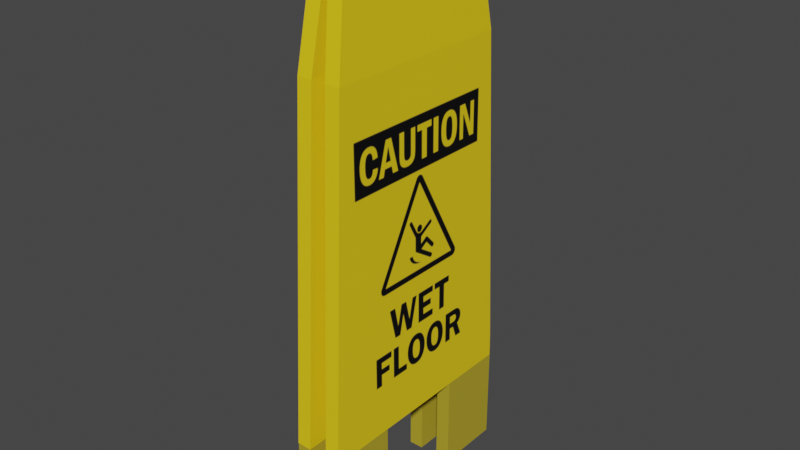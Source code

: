 # Source: WetFloorSign.blend  (saved by Blender 3.5.10; exported with 4.5.12 LTS)
import bpy
from mathutils import Matrix  # noqa: F401  (used for matrix-valued properties, if any)

bpy.ops.wm.read_factory_settings(use_empty=True)
scene = bpy.context.scene
scene.name = 'Scene'

# ---- collections
col_wet_floor_sign = bpy.data.collections.new('Wet Floor Sign'); scene.collection.children.link(col_wet_floor_sign)
col_legs = bpy.data.collections.new('Legs'); scene.collection.children.link(col_legs)

# ---- images (referenced by path relative to the original .blend; pixels are not part of the script)
import os
ASSET_DIR = os.environ.get("B2B_ASSET_DIR", "")  # directory of the original .blend (textures are referenced by path, not embedded)
HERE = os.path.dirname(os.path.abspath(__file__))  # packed textures are extracted next to this script under _unpacked/

def load_image(name, relpath, width, height, colorspace="sRGB"):
    """Load a texture the original file referenced (path relative to the .blend, or extracted next to this script)."""
    p = next((c for c in (os.path.join(HERE, relpath), os.path.join(ASSET_DIR, relpath)) if relpath and os.path.exists(c)), "")
    if p:
        img = bpy.data.images.load(p, check_existing=True)
        img.name = name
    else:  # same state as the original file: an image datablock whose file is absent (Cycles renders it pink)
        img = bpy.data.images.new(name, width, height)
        img.source = "FILE"
        img.filepath = "//" + (relpath or name)
    img.colorspace_settings.name = colorspace
    return img
img_uv_test = load_image('UV Test', '', 1024, 1024, 'sRGB')
img_wetfloorsign_textured_png = load_image('WetFloorSign_Textured.png', '_unpacked/WetFloorSign_Textured.33a0b89d.png', 1024, 1024, 'sRGB')

# ---- materials (node trees are filled in below, after node groups)
mat_sign_lighttone = bpy.data.materials.new('Sign_LightTone')
mat_sign_lighttone.alpha_threshold = 0.0
mat_sign_lighttone.use_transparent_shadow = False
mat_sign_lighttone.roughness = 0.5
mat_sign_lighttone.line_color = (0.0, 0.0, 0.0, 1.0)
mat_sign_darktone = bpy.data.materials.new('Sign_DarkTone')
mat_sign_darktone.alpha_threshold = 0.0
mat_sign_darktone.use_transparent_shadow = False
mat_sign_darktone.roughness = 0.5
mat_sign_darktone.line_color = (0.0, 0.0, 0.0, 1.0)

# ---- material node trees
mat_sign_lighttone.use_nodes = True; mat_sign_lighttone.node_tree.nodes.clear()
_N = mat_sign_lighttone.node_tree.nodes; _L = mat_sign_lighttone.node_tree.links
n0 = _N.new('ShaderNodeOutputMaterial'); n0.name = 'Material Output'; n0.location = (300, 300)
n1 = _N.new('ShaderNodeTexImage'); n1.name = 'Image Texture'; n1.location = (-288, 300)
n1.image = img_uv_test
n2 = _N.new('ShaderNodeBsdfPrincipled'); n2.name = 'Principled BSDF'; n2.location = (10, 300)
n2.distribution = 'GGX'
n2.subsurface_method = 'RANDOM_WALK_SKIN'
n2.inputs[3].default_value = 1.45
n2.inputs[27].default_value = (0.0, 0.0, 0.0, 1.0)
n2.inputs[28].default_value = 1.0
n3 = _N.new('ShaderNodeTexImage'); n3.name = 'Image Texture.001'; n3.location = (-292, 29)
n3.image = img_wetfloorsign_textured_png
_L.new(n2.outputs[0], n0.inputs[0])
_L.new(n3.outputs[0], n2.inputs[0])
n0.is_active_output = True
mat_sign_darktone.use_nodes = True; mat_sign_darktone.node_tree.nodes.clear()
_N = mat_sign_darktone.node_tree.nodes; _L = mat_sign_darktone.node_tree.links
n0 = _N.new('ShaderNodeOutputMaterial'); n0.name = 'Material Output'; n0.location = (300, 300)
n1 = _N.new('ShaderNodeTexImage'); n1.name = 'Image Texture'; n1.location = (-272, 299)
n1.image = img_uv_test
n2 = _N.new('ShaderNodeBsdfPrincipled'); n2.name = 'Principled BSDF'; n2.location = (10, 300)
n2.distribution = 'GGX'
n2.subsurface_method = 'RANDOM_WALK_SKIN'
n2.inputs[0].default_value = (0.4731, 0.3643, 0.02515, 1.0)
n2.inputs[3].default_value = 1.45
n2.inputs[27].default_value = (0.0, 0.0, 0.0, 1.0)
n2.inputs[28].default_value = 1.0
_L.new(n2.outputs[0], n0.inputs[0])
n0.is_active_output = True

# ---- world
world_world = bpy.data.worlds.new('World'); scene.world = world_world
world_world.use_nodes = True; world_world.node_tree.nodes.clear()
_N = world_world.node_tree.nodes; _L = world_world.node_tree.links
n0 = _N.new('ShaderNodeOutputWorld'); n0.name = 'World Output'; n0.location = (300, 300)
n1 = _N.new('ShaderNodeBackground'); n1.name = 'Background'; n1.location = (10, 300)
n1.inputs[0].default_value = (0.05088, 0.05088, 0.05088, 1.0)
_L.new(n1.outputs[0], n0.inputs[0])
n0.is_active_output = True
world_world.color = (0.05088, 0.05088, 0.05088)
world_world.use_sun_shadow = False
world_world.sun_shadow_jitter_overblur = 0.0

# ---- meshes
me_cube = bpy.data.meshes.new('Cube')
me_cube.from_pydata([(-0.03215, 0.3683, 2.441), (-0.03215, -0.3683, 2.441), (0.03215, 0.3683, 2.441), (0.03215, -0.3683, 2.441), (-0.01142, 0.4187, 2.108), (0.05288, -0.4187, 2.108), (-0.01142, -0.4187, 2.108), (0.05288, 0.4187, 2.108), (-0.001054, 0.491, 0.6229), (0.06324, -0.491, 0.6229), (-0.001054, -0.491, 0.6229), (0.06324, 0.491, 0.6229)], [], [(6, 5, 3, 1), (7, 4, 0, 2), (4, 6, 1, 0), (1, 3, 2, 0), (5, 7, 2, 3), (11, 8, 4, 7), (10, 9, 5, 6), (10, 8, 11, 9), (9, 11, 7, 5), (6, 4, 8, 10)])
_uv = me_cube.uv_layers.new(name='UVMap')
_uv.uv.foreach_set('vector', [0.8931, 0.09267, 0.8754, 0.09297, 0.8795, 0.0003017, 0.8972, 0.0, 0.8318, 0.4083, 0.8495, 0.4086, 0.8536, 0.5013, 0.8359, 0.501, 0.2899, 0.4082, 0.5202, 0.4082, 0.5063, 0.5, 0.3037, 0.5, 0.8631, 0.7038, 0.8454, 0.7038, 0.8454, 0.5013, 0.8631, 0.5013, 0.01986, 0.9082, 0.2501, 0.9082, 0.2363, 1.0, 0.03373, 1.0, 0.8359, 0.0, 0.8536, 0.0003017, 0.8495, 0.4086, 0.8318, 0.4083, 0.8972, 0.501, 0.8795, 0.5013, 0.8754, 0.09297, 0.8931, 0.09267, 0.81, 0.7713, 0.81, 0.5013, 0.8277, 0.5013, 0.8277, 0.7713, 0.0, 0.5, 0.27, 0.5, 0.2501, 0.9082, 0.01986, 0.9082, 0.5202, 0.4082, 0.2899, 0.4082, 0.27, 0.0, 0.54, 3.278e-08])
me_cube.materials.append(mat_sign_lighttone)
me_cube.use_mirror_vertex_groups = False
me_cube.update()
me_cube_001 = bpy.data.meshes.new('Cube.001')
me_cube_001.from_pydata([(0.03223, -0.4041, 2.441), (0.03223, -0.4041, 2.622), (0.03223, 0.4041, 2.441), (0.03223, 0.4041, 2.622), (-0.1157, -0.4041, 2.441), (-0.1157, -0.4041, 2.622), (-0.1157, 0.4041, 2.441), (-0.1157, 0.4041, 2.622), (0.03223, 0.2604, 2.441), (0.03223, -0.2604, 2.441), (0.03223, -0.4041, 2.501), (0.03223, -0.4041, 2.561), (0.03223, -0.2604, 2.622), (0.03223, 0.2604, 2.622), (0.03223, 0.4041, 2.561), (0.03223, 0.4041, 2.501), (-0.1157, 0.4041, 2.561), (-0.1157, 0.4041, 2.501), (-0.1157, -0.2604, 2.441), (-0.1157, 0.2604, 2.441), (-0.1157, 0.2604, 2.622), (-0.1157, -0.2604, 2.622), (-0.1157, -0.4041, 2.561), (-0.1157, -0.4041, 2.501), (-0.1157, 0.2604, 2.501), (-0.1157, -0.2604, 2.501), (-0.1157, 0.2604, 2.561), (-0.1157, -0.2604, 2.561), (0.03223, -0.2604, 2.501), (0.03223, 0.2604, 2.501), (0.03223, -0.2604, 2.561), (0.03223, 0.2604, 2.561)], [], [(31, 14, 3, 13), (14, 16, 7, 3), (27, 22, 5, 21), (22, 11, 1, 5), (9, 0, 4, 18), (21, 5, 1, 12), (7, 20, 13, 3), (20, 21, 12, 13), (2, 8, 19, 6), (8, 9, 18, 19), (4, 0, 10, 23), (23, 10, 11, 22), (18, 4, 23, 25), (25, 23, 22, 27), (6, 19, 24, 17), (19, 18, 25, 24), (17, 24, 26, 16), (16, 26, 20, 7), (26, 27, 21, 20), (2, 6, 17, 15), (15, 17, 16, 14), (8, 2, 15, 29), (29, 15, 14, 31), (0, 9, 28, 10), (9, 8, 29, 28), (10, 28, 30, 11), (11, 30, 12, 1), (30, 31, 13, 12), (24, 25, 28, 29), (26, 31, 30, 27), (25, 27, 30, 28), (24, 29, 31, 26)])
_uv = me_cube_001.uv_layers.new(name='UVMap')
_uv.uv.foreach_set('vector', [0.2865, 0.6827, 0.2865, 0.7222, 0.27, 0.7222, 0.27, 0.6827, 0.27, 0.7553, 0.3107, 0.7553, 0.3107, 0.7718, 0.27, 0.7718, 0.3361, 0.6827, 0.3361, 0.7222, 0.3196, 0.7222, 0.3196, 0.6827, 0.3107, 0.7553, 0.3514, 0.7553, 0.3514, 0.7718, 0.3107, 0.7718, 0.4505, 0.6827, 0.4505, 0.7222, 0.4099, 0.7222, 0.4099, 0.6827, 0.4099, 0.6827, 0.4099, 0.7222, 0.3692, 0.7222, 0.3692, 0.6827, 0.4099, 0.5, 0.4099, 0.5395, 0.3692, 0.5395, 0.3692, 0.5, 0.4099, 0.5395, 0.4099, 0.6827, 0.3692, 0.6827, 0.3692, 0.5395, 0.4505, 0.5, 0.4505, 0.5395, 0.4099, 0.5395, 0.4099, 0.5, 0.4505, 0.5395, 0.4505, 0.6827, 0.4099, 0.6827, 0.4099, 0.5395, 0.3107, 0.7222, 0.3514, 0.7222, 0.3514, 0.7388, 0.3107, 0.7388, 0.3107, 0.7388, 0.3514, 0.7388, 0.3514, 0.7553, 0.3107, 0.7553, 0.3692, 0.6827, 0.3692, 0.7222, 0.3526, 0.7222, 0.3526, 0.6827, 0.3526, 0.6827, 0.3526, 0.7222, 0.3361, 0.7222, 0.3361, 0.6827, 0.3692, 0.5, 0.3692, 0.5395, 0.3526, 0.5395, 0.3526, 0.5, 0.3692, 0.5395, 0.3692, 0.6827, 0.3526, 0.6827, 0.3526, 0.5395, 0.3526, 0.5, 0.3526, 0.5395, 0.3361, 0.5395, 0.3361, 0.5, 0.3361, 0.5, 0.3361, 0.5395, 0.3196, 0.5395, 0.3196, 0.5, 0.3361, 0.5395, 0.3361, 0.6827, 0.3196, 0.6827, 0.3196, 0.5395, 0.27, 0.7222, 0.3107, 0.7222, 0.3107, 0.7388, 0.27, 0.7388, 0.27, 0.7388, 0.3107, 0.7388, 0.3107, 0.7553, 0.27, 0.7553, 0.3196, 0.6827, 0.3196, 0.7222, 0.3031, 0.7222, 0.3031, 0.6827, 0.3031, 0.6827, 0.3031, 0.7222, 0.2865, 0.7222, 0.2865, 0.6827, 0.3196, 0.5, 0.3196, 0.5395, 0.3031, 0.5395, 0.3031, 0.5, 0.3196, 0.5395, 0.3196, 0.6827, 0.3031, 0.6827, 0.3031, 0.5395, 0.3031, 0.5, 0.3031, 0.5395, 0.2865, 0.5395, 0.2865, 0.5, 0.2865, 0.5, 0.2865, 0.5395, 0.27, 0.5395, 0.27, 0.5, 0.2865, 0.5395, 0.2865, 0.6827, 0.27, 0.6827, 0.27, 0.5395, 0.8084, 0.6432, 0.8084, 0.7864, 0.7677, 0.7864, 0.7677, 0.6432, 0.7677, 0.5, 0.8084, 0.5, 0.8084, 0.6432, 0.7677, 0.6432, 0.6747, 0.7662, 0.6581, 0.7662, 0.6581, 0.7255, 0.6747, 0.7255, 0.6581, 0.7255, 0.6581, 0.7662, 0.6416, 0.7662, 0.6416, 0.7255])
me_cube_001.materials.append(mat_sign_darktone)
me_cube_001.update()
me_cube_005 = bpy.data.meshes.new('Cube.005')
me_cube_005.from_pydata([(-0.0511, -0.3683, 2.441), (-0.0511, 0.3683, 2.441), (-0.1154, -0.3683, 2.441), (-0.1154, 0.3683, 2.441), (-0.07183, -0.4187, 2.108), (-0.1361, 0.4187, 2.108), (-0.07183, 0.4187, 2.108), (-0.1361, -0.4187, 2.108), (-0.0822, -0.491, 0.6229), (-0.1465, 0.491, 0.6229), (-0.0822, 0.491, 0.6229), (-0.1465, -0.491, 0.6229)], [], [(6, 5, 3, 1), (7, 4, 0, 2), (4, 6, 1, 0), (1, 3, 2, 0), (5, 7, 2, 3), (11, 8, 4, 7), (10, 9, 5, 6), (10, 8, 11, 9), (9, 11, 7, 5), (6, 4, 8, 10)])
_uv = me_cube_005.uv_layers.new(name='UVMap')
_uv.uv.foreach_set('vector', [0.8713, 0.09267, 0.8536, 0.09297, 0.8577, 0.0003017, 0.8754, 0.0, 0.81, 0.4083, 0.8277, 0.4086, 0.8318, 0.5013, 0.8141, 0.501, 0.5599, 0.4082, 0.7902, 0.4082, 0.7763, 0.5, 0.5737, 0.5, 0.8631, 0.5013, 0.8807, 0.5013, 0.8807, 0.7038, 0.8631, 0.7038, 0.01986, 0.4082, 0.2501, 0.4082, 0.2363, 0.5, 0.03373, 0.5, 0.8141, 0.0, 0.8318, 0.0003017, 0.8277, 0.4086, 0.81, 0.4083, 0.8754, 0.501, 0.8577, 0.5013, 0.8536, 0.09297, 0.8713, 0.09267, 0.8454, 0.5013, 0.8454, 0.7713, 0.8277, 0.7713, 0.8277, 0.5013, 0.0, 0.0, 0.27, 3.278e-08, 0.2501, 0.4082, 0.01986, 0.4082, 0.7902, 0.4082, 0.5599, 0.4082, 0.54, 0.0, 0.81, 3.278e-08])
me_cube_005.materials.append(mat_sign_lighttone)
me_cube_005.use_mirror_vertex_groups = False
me_cube_005.update()
me_cube_003 = bpy.data.meshes.new('Cube.003')
me_cube_003.from_pydata([(0.06275, -0.4897, 0.2132), (0.06275, -0.4897, 0.6232), (0.06275, -0.2013, 0.2132), (0.06275, -0.2013, 0.6232), (-0.0003238, -0.4897, 0.2132), (-0.0003238, -0.4897, 0.6232), (-0.0003238, -0.2013, 0.2132), (-0.0003238, -0.2013, 0.6232)], [], [(0, 2, 3, 1), (2, 6, 7, 3), (6, 4, 5, 7), (4, 0, 1, 5), (2, 0, 4, 6), (7, 5, 1, 3)])
_uv = me_cube_003.uv_layers.new(name='UVMap')
_uv.uv.foreach_set('vector', [0.5298, 0.5, 0.6091, 0.5, 0.6091, 0.6127, 0.5298, 0.6127, 0.4679, 0.7255, 0.4852, 0.7255, 0.4852, 0.8382, 0.4679, 0.8382, 0.6884, 0.6127, 0.7677, 0.6127, 0.7677, 0.7255, 0.6884, 0.7255, 0.4505, 0.7255, 0.4679, 0.7255, 0.4679, 0.8382, 0.4505, 0.8382, 0.5896, 0.7255, 0.5896, 0.8048, 0.5723, 0.8048, 0.5723, 0.7255, 0.6069, 0.7255, 0.6069, 0.8048, 0.5896, 0.8048, 0.5896, 0.7255])
me_cube_003.materials.append(mat_sign_darktone)
me_cube_003.update()
me_cube_004 = bpy.data.meshes.new('Cube.004')
me_cube_004.from_pydata([(0.06275, 0.2002, 0.2132), (0.06275, 0.2002, 0.6232), (0.06275, 0.4886, 0.2132), (0.06275, 0.4886, 0.6232), (-0.0003238, 0.2002, 0.2132), (-0.0003238, 0.2002, 0.6232), (-0.0003238, 0.4886, 0.2132), (-0.0003238, 0.4886, 0.6232)], [], [(0, 2, 3, 1), (2, 6, 7, 3), (6, 4, 5, 7), (4, 0, 1, 5), (2, 0, 4, 6), (7, 5, 1, 3)])
_uv = me_cube_004.uv_layers.new(name='UVMap')
_uv.uv.foreach_set('vector', [0.6884, 0.5, 0.7677, 0.5, 0.7677, 0.6127, 0.6884, 0.6127, 0.4273, 0.7222, 0.4446, 0.7222, 0.4446, 0.835, 0.4273, 0.835, 0.4505, 0.6127, 0.5298, 0.6127, 0.5298, 0.7255, 0.4505, 0.7255, 0.4852, 0.7255, 0.5026, 0.7255, 0.5026, 0.8382, 0.4852, 0.8382, 0.6243, 0.7255, 0.6243, 0.8048, 0.6069, 0.8048, 0.6069, 0.7255, 0.6416, 0.7255, 0.6416, 0.8048, 0.6243, 0.8048, 0.6243, 0.7255])
me_cube_004.materials.append(mat_sign_darktone)
me_cube_004.update()
me_cube_006 = bpy.data.meshes.new('Cube.006')
me_cube_006.from_pydata([(-0.08268, 0.2002, 0.2132), (-0.08268, 0.2002, 0.6232), (-0.08268, 0.4886, 0.2132), (-0.08268, 0.4886, 0.6232), (-0.146, 0.2002, 0.2132), (-0.146, 0.2002, 0.6232), (-0.146, 0.4886, 0.2132), (-0.146, 0.4886, 0.6232)], [], [(0, 2, 3, 1), (2, 6, 7, 3), (6, 4, 5, 7), (4, 0, 1, 5), (2, 0, 4, 6), (7, 5, 1, 3)])
_uv = me_cube_006.uv_layers.new(name='UVMap')
_uv.uv.foreach_set('vector', [0.6091, 0.6127, 0.6884, 0.6127, 0.6884, 0.7255, 0.6091, 0.7255, 0.3866, 0.7222, 0.404, 0.7222, 0.404, 0.835, 0.3866, 0.835, 0.4505, 0.5, 0.5298, 0.5, 0.5298, 0.6127, 0.4505, 0.6127, 0.3514, 0.7222, 0.3688, 0.7222, 0.3688, 0.835, 0.3514, 0.835, 0.5374, 0.7255, 0.5374, 0.8048, 0.52, 0.8048, 0.52, 0.7255, 0.5548, 0.7255, 0.5548, 0.8048, 0.5374, 0.8048, 0.5374, 0.7255])
me_cube_006.materials.append(mat_sign_darktone)
me_cube_006.update()
me_cube_007 = bpy.data.meshes.new('Cube.007')
me_cube_007.from_pydata([(-0.08268, -0.4897, 0.2132), (-0.08268, -0.4897, 0.6232), (-0.08268, -0.2013, 0.2132), (-0.08268, -0.2013, 0.6232), (-0.146, -0.4897, 0.2132), (-0.146, -0.4897, 0.6232), (-0.146, -0.2013, 0.2132), (-0.146, -0.2013, 0.6232)], [], [(0, 2, 3, 1), (2, 6, 7, 3), (6, 4, 5, 7), (4, 0, 1, 5), (2, 0, 4, 6), (7, 5, 1, 3)])
_uv = me_cube_007.uv_layers.new(name='UVMap')
_uv.uv.foreach_set('vector', [0.6091, 0.5, 0.6884, 0.5, 0.6884, 0.6127, 0.6091, 0.6127, 0.4099, 0.7222, 0.4273, 0.7222, 0.4273, 0.835, 0.4099, 0.835, 0.5298, 0.6127, 0.6091, 0.6127, 0.6091, 0.7255, 0.5298, 0.7255, 0.3692, 0.7222, 0.3866, 0.7222, 0.3866, 0.835, 0.3692, 0.835, 0.52, 0.7255, 0.52, 0.8048, 0.5026, 0.8048, 0.5026, 0.7255, 0.5723, 0.7255, 0.5723, 0.8048, 0.5548, 0.8048, 0.5548, 0.7255])
me_cube_007.materials.append(mat_sign_darktone)
me_cube_007.update()

# ---- objects
ob_sign_boards_front = bpy.data.objects.new('Sign_Boards_Front', me_cube)
ob_sign_handle = bpy.data.objects.new('Sign_Handle', me_cube_001)
ob_sign_boards_back = bpy.data.objects.new('Sign_Boards_Back', me_cube_005)
ob_sign_boards_front_leg1 = bpy.data.objects.new('Sign_Boards_Front_Leg1', me_cube_003)
ob_sign_boards_front_leg2 = bpy.data.objects.new('Sign_Boards_Front_Leg2', me_cube_004)
ob_sign_boards_back_leg2 = bpy.data.objects.new('Sign_Boards_Back_Leg2', me_cube_006)
ob_sign_boards_back_leg1 = bpy.data.objects.new('Sign_Boards_Back_Leg1.', me_cube_007)

# ---- transforms, parenting, visibility, modifiers, constraints
ob_sign_boards_front.location = (0.0, 0.0, 0.0)
ob_sign_boards_front.lock_rotations_4d = False
ob_sign_boards_front.empty_display_type = 'ARROWS'
ob_sign_boards_front.lineart.crease_threshold = 0.0
ob_sign_handle.location = (0.0, 0.0, 0.0)
ob_sign_boards_back.location = (0.0, 0.0, 0.0)
ob_sign_boards_back.lock_rotations_4d = False
ob_sign_boards_back.empty_display_type = 'ARROWS'
ob_sign_boards_back.lineart.crease_threshold = 0.0
ob_sign_boards_front_leg1.location = (0.0, 0.0, 0.0)
ob_sign_boards_front_leg2.location = (0.0, 0.0, 0.0)
ob_sign_boards_back_leg2.location = (0.0, 0.0, 0.0)
ob_sign_boards_back_leg1.location = (0.0, 0.0, 0.0)

# ---- collection membership
col_wet_floor_sign.objects.link(ob_sign_boards_front)
col_wet_floor_sign.objects.link(ob_sign_handle)
col_wet_floor_sign.objects.link(ob_sign_boards_back)
col_legs.objects.link(ob_sign_boards_front_leg1)
col_legs.objects.link(ob_sign_boards_front_leg2)
col_legs.objects.link(ob_sign_boards_back_leg2)
col_legs.objects.link(ob_sign_boards_back_leg1)

# ---- scene / render settings (as saved in the file)
scene.frame_start = 1; scene.frame_end = 250; scene.frame_set(16)
scene.render.engine = 'BLENDER_EEVEE_NEXT'
scene.cycles.sampling_pattern = 'TABULATED_SOBOL'
scene.view_settings.view_transform = 'Filmic'
bpy.context.view_layer.update()

# ---- added for rendering (the .blend has no active camera and no usable light): camera, sun
cam_auto = bpy.data.cameras.new('AutoCamera')
cam_auto.lens = 50.0
cam_auto.sensor_width = 36.0
cam_auto.clip_end = 1000.0
ob_auto_camera = bpy.data.objects.new('AutoCamera', cam_auto)
scene.collection.objects.link(ob_auto_camera)
ob_auto_camera.location = (2.37256, -2.89702, 3.34872)
ob_auto_camera.rotation_euler = (1.09748, -7.21219e-08, 0.694738)
scene.camera = ob_auto_camera
light_auto_sun = bpy.data.lights.new('AutoSun', 'SUN')
light_auto_sun.energy = 3.0
light_auto_sun.angle = 0.0523599
ob_auto_sun = bpy.data.objects.new('AutoSun', light_auto_sun)
scene.collection.objects.link(ob_auto_sun)
ob_auto_sun.rotation_euler = (0.872665, 0.174533, 0.523599)
bpy.context.view_layer.update()
